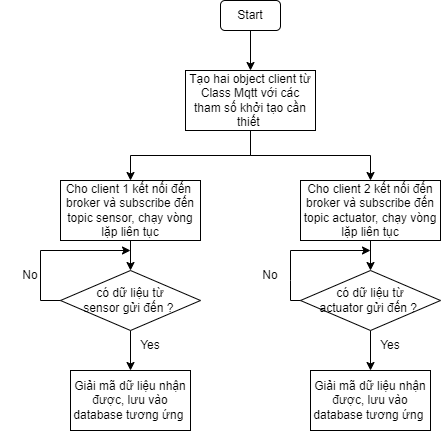

The diagram above was exported from draw.io. Its source (the exported page's mxGraphModel, read from the mxfile embedded in the PNG):
<mxGraphModel dx="882" dy="566" grid="1" gridSize="10" guides="1" tooltips="1" connect="1" arrows="1" fold="1" page="1" pageScale="1" pageWidth="850" pageHeight="1100" math="0" shadow="0">
  <root>
    <mxCell id="0" />
    <mxCell id="1" parent="0" />
    <mxCell id="z_z28FidqORHyVtzDRN2-3" style="edgeStyle=orthogonalEdgeStyle;rounded=0;orthogonalLoop=1;jettySize=auto;html=1;exitX=0.5;exitY=1;exitDx=0;exitDy=0;entryX=0.5;entryY=0;entryDx=0;entryDy=0;" edge="1" parent="1" source="z_z28FidqORHyVtzDRN2-1" target="z_z28FidqORHyVtzDRN2-2">
      <mxGeometry relative="1" as="geometry" />
    </mxCell>
    <mxCell id="z_z28FidqORHyVtzDRN2-1" value="Start" style="rounded=1;whiteSpace=wrap;html=1;" vertex="1" parent="1">
      <mxGeometry x="390" y="60" width="60" height="30" as="geometry" />
    </mxCell>
    <mxCell id="z_z28FidqORHyVtzDRN2-6" style="edgeStyle=orthogonalEdgeStyle;rounded=0;orthogonalLoop=1;jettySize=auto;html=1;exitX=0.5;exitY=1;exitDx=0;exitDy=0;entryX=0.5;entryY=0;entryDx=0;entryDy=0;" edge="1" parent="1" source="z_z28FidqORHyVtzDRN2-2" target="z_z28FidqORHyVtzDRN2-4">
      <mxGeometry relative="1" as="geometry" />
    </mxCell>
    <mxCell id="z_z28FidqORHyVtzDRN2-8" style="edgeStyle=orthogonalEdgeStyle;rounded=0;orthogonalLoop=1;jettySize=auto;html=1;exitX=0.5;exitY=1;exitDx=0;exitDy=0;entryX=0.5;entryY=0;entryDx=0;entryDy=0;" edge="1" parent="1" source="z_z28FidqORHyVtzDRN2-2" target="z_z28FidqORHyVtzDRN2-5">
      <mxGeometry relative="1" as="geometry" />
    </mxCell>
    <mxCell id="z_z28FidqORHyVtzDRN2-2" value="Tạo hai object client từ Class Mqtt với các tham số khởi tạo cần thiết&amp;nbsp;" style="rounded=0;whiteSpace=wrap;html=1;" vertex="1" parent="1">
      <mxGeometry x="355" y="130" width="130" height="60" as="geometry" />
    </mxCell>
    <mxCell id="z_z28FidqORHyVtzDRN2-11" style="edgeStyle=orthogonalEdgeStyle;rounded=0;orthogonalLoop=1;jettySize=auto;html=1;exitX=0.5;exitY=1;exitDx=0;exitDy=0;entryX=0.5;entryY=0;entryDx=0;entryDy=0;" edge="1" parent="1" source="z_z28FidqORHyVtzDRN2-4" target="z_z28FidqORHyVtzDRN2-9">
      <mxGeometry relative="1" as="geometry" />
    </mxCell>
    <mxCell id="z_z28FidqORHyVtzDRN2-4" value="Cho client 1 kết nối đến&amp;nbsp; broker và subscribe đến topic sensor, chạy vòng lặp liên tục" style="rounded=0;whiteSpace=wrap;html=1;" vertex="1" parent="1">
      <mxGeometry x="230" y="240" width="140" height="60" as="geometry" />
    </mxCell>
    <mxCell id="z_z28FidqORHyVtzDRN2-12" style="edgeStyle=orthogonalEdgeStyle;rounded=0;orthogonalLoop=1;jettySize=auto;html=1;exitX=0.5;exitY=1;exitDx=0;exitDy=0;entryX=0.5;entryY=0;entryDx=0;entryDy=0;" edge="1" parent="1" source="z_z28FidqORHyVtzDRN2-5" target="z_z28FidqORHyVtzDRN2-10">
      <mxGeometry relative="1" as="geometry" />
    </mxCell>
    <mxCell id="z_z28FidqORHyVtzDRN2-5" value="Cho client 2 kết nối đến broker và subscribe đến topic actuator, chạy vòng lặp liên tục" style="rounded=0;whiteSpace=wrap;html=1;" vertex="1" parent="1">
      <mxGeometry x="470" y="240" width="140" height="60" as="geometry" />
    </mxCell>
    <mxCell id="z_z28FidqORHyVtzDRN2-17" style="edgeStyle=orthogonalEdgeStyle;rounded=0;orthogonalLoop=1;jettySize=auto;html=1;exitX=0.5;exitY=1;exitDx=0;exitDy=0;entryX=0.5;entryY=0;entryDx=0;entryDy=0;" edge="1" parent="1" source="z_z28FidqORHyVtzDRN2-9" target="z_z28FidqORHyVtzDRN2-13">
      <mxGeometry relative="1" as="geometry" />
    </mxCell>
    <mxCell id="z_z28FidqORHyVtzDRN2-9" value="có dữ liệu từ &lt;br&gt;sensor gửi đến ?&amp;nbsp;" style="rhombus;whiteSpace=wrap;html=1;" vertex="1" parent="1">
      <mxGeometry x="230" y="330" width="140" height="60" as="geometry" />
    </mxCell>
    <mxCell id="z_z28FidqORHyVtzDRN2-18" style="edgeStyle=orthogonalEdgeStyle;rounded=0;orthogonalLoop=1;jettySize=auto;html=1;exitX=0.5;exitY=1;exitDx=0;exitDy=0;entryX=0.5;entryY=0;entryDx=0;entryDy=0;" edge="1" parent="1" source="z_z28FidqORHyVtzDRN2-10" target="z_z28FidqORHyVtzDRN2-16">
      <mxGeometry relative="1" as="geometry" />
    </mxCell>
    <mxCell id="z_z28FidqORHyVtzDRN2-10" value="có dữ liệu từ &lt;br&gt;actuator gửi đến ?&amp;nbsp;" style="rhombus;whiteSpace=wrap;html=1;" vertex="1" parent="1">
      <mxGeometry x="470" y="330" width="140" height="60" as="geometry" />
    </mxCell>
    <mxCell id="z_z28FidqORHyVtzDRN2-13" value="Giải mã dữ liệu nhận được, lưu vào database tương ứng&amp;nbsp;" style="rounded=0;whiteSpace=wrap;html=1;" vertex="1" parent="1">
      <mxGeometry x="240" y="430" width="120" height="60" as="geometry" />
    </mxCell>
    <mxCell id="z_z28FidqORHyVtzDRN2-16" value="Giải mã dữ liệu nhận được, lưu vào database tương ứng&amp;nbsp;" style="rounded=0;whiteSpace=wrap;html=1;" vertex="1" parent="1">
      <mxGeometry x="480" y="430" width="120" height="60" as="geometry" />
    </mxCell>
    <mxCell id="z_z28FidqORHyVtzDRN2-19" value="Yes" style="text;html=1;strokeColor=none;fillColor=none;align=center;verticalAlign=middle;whiteSpace=wrap;rounded=0;" vertex="1" parent="1">
      <mxGeometry x="290" y="390" width="60" height="30" as="geometry" />
    </mxCell>
    <mxCell id="z_z28FidqORHyVtzDRN2-20" value="Yes" style="text;html=1;strokeColor=none;fillColor=none;align=center;verticalAlign=middle;whiteSpace=wrap;rounded=0;" vertex="1" parent="1">
      <mxGeometry x="530" y="390" width="60" height="30" as="geometry" />
    </mxCell>
    <mxCell id="z_z28FidqORHyVtzDRN2-21" value="No" style="text;html=1;strokeColor=none;fillColor=none;align=center;verticalAlign=middle;whiteSpace=wrap;rounded=0;" vertex="1" parent="1">
      <mxGeometry x="170" y="320" width="60" height="30" as="geometry" />
    </mxCell>
    <mxCell id="z_z28FidqORHyVtzDRN2-23" value="" style="endArrow=classic;html=1;rounded=0;exitX=0;exitY=0.5;exitDx=0;exitDy=0;" edge="1" parent="1" source="z_z28FidqORHyVtzDRN2-9">
      <mxGeometry width="50" height="50" relative="1" as="geometry">
        <mxPoint x="400" y="440" as="sourcePoint" />
        <mxPoint x="300" y="310" as="targetPoint" />
        <Array as="points">
          <mxPoint x="210" y="360" />
          <mxPoint x="210" y="310" />
        </Array>
      </mxGeometry>
    </mxCell>
    <mxCell id="z_z28FidqORHyVtzDRN2-24" value="" style="endArrow=classic;html=1;rounded=0;exitX=0;exitY=0.5;exitDx=0;exitDy=0;" edge="1" parent="1" source="z_z28FidqORHyVtzDRN2-10">
      <mxGeometry width="50" height="50" relative="1" as="geometry">
        <mxPoint x="400" y="440" as="sourcePoint" />
        <mxPoint x="540" y="310" as="targetPoint" />
        <Array as="points">
          <mxPoint x="460" y="360" />
          <mxPoint x="460" y="340" />
          <mxPoint x="460" y="310" />
        </Array>
      </mxGeometry>
    </mxCell>
    <mxCell id="z_z28FidqORHyVtzDRN2-25" value="No" style="text;html=1;strokeColor=none;fillColor=none;align=center;verticalAlign=middle;whiteSpace=wrap;rounded=0;" vertex="1" parent="1">
      <mxGeometry x="410" y="320" width="60" height="30" as="geometry" />
    </mxCell>
  </root>
</mxGraphModel>